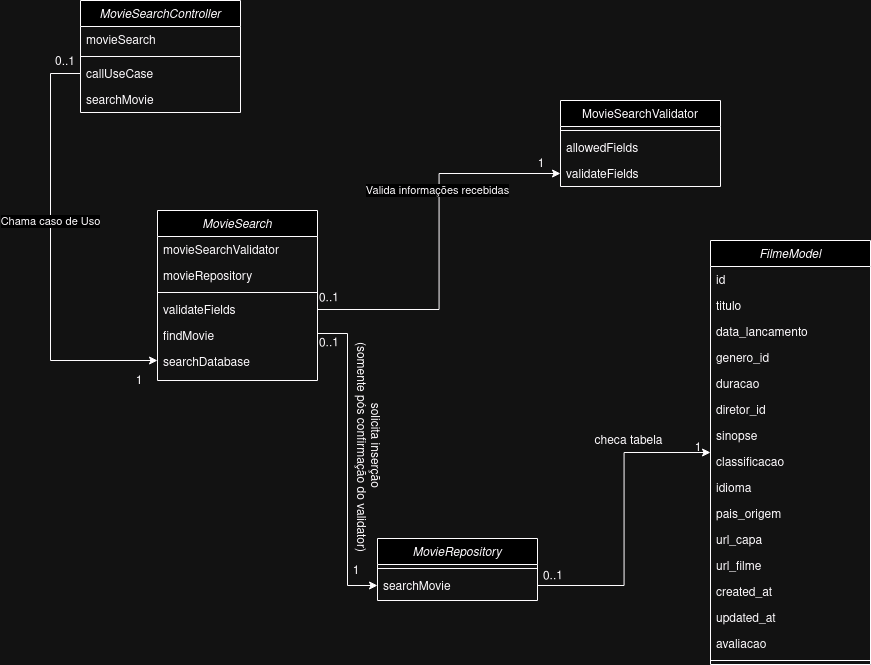

The diagram above was exported from draw.io. Its source (the exported page's mxGraphModel, read from the mxfile embedded in the PNG):
<mxGraphModel dx="1981" dy="690" grid="1" gridSize="10" guides="1" tooltips="1" connect="1" arrows="1" fold="1" page="1" pageScale="1" pageWidth="827" pageHeight="1169" math="0" shadow="0">
  <root>
    <mxCell id="WIyWlLk6GJQsqaUBKTNV-0" />
    <mxCell id="WIyWlLk6GJQsqaUBKTNV-1" parent="WIyWlLk6GJQsqaUBKTNV-0" />
    <mxCell id="zkfFHV4jXpPFQw0GAbJ--0" value="MovieSearch" style="swimlane;fontStyle=2;align=center;verticalAlign=top;childLayout=stackLayout;horizontal=1;startSize=26;horizontalStack=0;resizeParent=1;resizeLast=0;collapsible=1;marginBottom=0;rounded=0;shadow=0;strokeWidth=1;" parent="WIyWlLk6GJQsqaUBKTNV-1" vertex="1">
      <mxGeometry x="117" y="220" width="160" height="170" as="geometry">
        <mxRectangle x="230" y="140" width="160" height="26" as="alternateBounds" />
      </mxGeometry>
    </mxCell>
    <mxCell id="zkfFHV4jXpPFQw0GAbJ--1" value="movieSearchValidator" style="text;align=left;verticalAlign=top;spacingLeft=4;spacingRight=4;overflow=hidden;rotatable=0;points=[[0,0.5],[1,0.5]];portConstraint=eastwest;" parent="zkfFHV4jXpPFQw0GAbJ--0" vertex="1">
      <mxGeometry y="26" width="160" height="26" as="geometry" />
    </mxCell>
    <mxCell id="zkfFHV4jXpPFQw0GAbJ--2" value="movieRepository" style="text;align=left;verticalAlign=top;spacingLeft=4;spacingRight=4;overflow=hidden;rotatable=0;points=[[0,0.5],[1,0.5]];portConstraint=eastwest;rounded=0;shadow=0;html=0;" parent="zkfFHV4jXpPFQw0GAbJ--0" vertex="1">
      <mxGeometry y="52" width="160" height="26" as="geometry" />
    </mxCell>
    <mxCell id="zkfFHV4jXpPFQw0GAbJ--4" value="" style="line;html=1;strokeWidth=1;align=left;verticalAlign=middle;spacingTop=-1;spacingLeft=3;spacingRight=3;rotatable=0;labelPosition=right;points=[];portConstraint=eastwest;" parent="zkfFHV4jXpPFQw0GAbJ--0" vertex="1">
      <mxGeometry y="78" width="160" height="8" as="geometry" />
    </mxCell>
    <mxCell id="zkfFHV4jXpPFQw0GAbJ--5" value="validateFields" style="text;align=left;verticalAlign=top;spacingLeft=4;spacingRight=4;overflow=hidden;rotatable=0;points=[[0,0.5],[1,0.5]];portConstraint=eastwest;" parent="zkfFHV4jXpPFQw0GAbJ--0" vertex="1">
      <mxGeometry y="86" width="160" height="26" as="geometry" />
    </mxCell>
    <mxCell id="etSUsGeWeNt8qc5strMi-0" value="findMovie" style="text;align=left;verticalAlign=top;spacingLeft=4;spacingRight=4;overflow=hidden;rotatable=0;points=[[0,0.5],[1,0.5]];portConstraint=eastwest;" parent="zkfFHV4jXpPFQw0GAbJ--0" vertex="1">
      <mxGeometry y="112" width="160" height="26" as="geometry" />
    </mxCell>
    <mxCell id="etSUsGeWeNt8qc5strMi-1" value="searchDatabase" style="text;align=left;verticalAlign=top;spacingLeft=4;spacingRight=4;overflow=hidden;rotatable=0;points=[[0,0.5],[1,0.5]];portConstraint=eastwest;" parent="zkfFHV4jXpPFQw0GAbJ--0" vertex="1">
      <mxGeometry y="138" width="160" height="26" as="geometry" />
    </mxCell>
    <mxCell id="zkfFHV4jXpPFQw0GAbJ--17" value="MovieSearchValidator" style="swimlane;fontStyle=0;align=center;verticalAlign=top;childLayout=stackLayout;horizontal=1;startSize=26;horizontalStack=0;resizeParent=1;resizeLast=0;collapsible=1;marginBottom=0;rounded=0;shadow=0;strokeWidth=1;" parent="WIyWlLk6GJQsqaUBKTNV-1" vertex="1">
      <mxGeometry x="520" y="110" width="160" height="86" as="geometry">
        <mxRectangle x="550" y="140" width="160" height="26" as="alternateBounds" />
      </mxGeometry>
    </mxCell>
    <mxCell id="zkfFHV4jXpPFQw0GAbJ--23" value="" style="line;html=1;strokeWidth=1;align=left;verticalAlign=middle;spacingTop=-1;spacingLeft=3;spacingRight=3;rotatable=0;labelPosition=right;points=[];portConstraint=eastwest;" parent="zkfFHV4jXpPFQw0GAbJ--17" vertex="1">
      <mxGeometry y="26" width="160" height="8" as="geometry" />
    </mxCell>
    <mxCell id="etSUsGeWeNt8qc5strMi-2" value="allowedFields" style="text;align=left;verticalAlign=top;spacingLeft=4;spacingRight=4;overflow=hidden;rotatable=0;points=[[0,0.5],[1,0.5]];portConstraint=eastwest;" parent="zkfFHV4jXpPFQw0GAbJ--17" vertex="1">
      <mxGeometry y="34" width="160" height="26" as="geometry" />
    </mxCell>
    <mxCell id="etSUsGeWeNt8qc5strMi-3" value="validateFields" style="text;align=left;verticalAlign=top;spacingLeft=4;spacingRight=4;overflow=hidden;rotatable=0;points=[[0,0.5],[1,0.5]];portConstraint=eastwest;" parent="zkfFHV4jXpPFQw0GAbJ--17" vertex="1">
      <mxGeometry y="60" width="160" height="26" as="geometry" />
    </mxCell>
    <mxCell id="etSUsGeWeNt8qc5strMi-5" value="MovieRepository" style="swimlane;fontStyle=2;align=center;verticalAlign=top;childLayout=stackLayout;horizontal=1;startSize=26;horizontalStack=0;resizeParent=1;resizeLast=0;collapsible=1;marginBottom=0;rounded=0;shadow=0;strokeWidth=1;" parent="WIyWlLk6GJQsqaUBKTNV-1" vertex="1">
      <mxGeometry x="337" y="548" width="160" height="62" as="geometry">
        <mxRectangle x="230" y="140" width="160" height="26" as="alternateBounds" />
      </mxGeometry>
    </mxCell>
    <mxCell id="etSUsGeWeNt8qc5strMi-8" value="" style="line;html=1;strokeWidth=1;align=left;verticalAlign=middle;spacingTop=-1;spacingLeft=3;spacingRight=3;rotatable=0;labelPosition=right;points=[];portConstraint=eastwest;" parent="etSUsGeWeNt8qc5strMi-5" vertex="1">
      <mxGeometry y="26" width="160" height="8" as="geometry" />
    </mxCell>
    <mxCell id="etSUsGeWeNt8qc5strMi-9" value="searchMovie" style="text;align=left;verticalAlign=top;spacingLeft=4;spacingRight=4;overflow=hidden;rotatable=0;points=[[0,0.5],[1,0.5]];portConstraint=eastwest;" parent="etSUsGeWeNt8qc5strMi-5" vertex="1">
      <mxGeometry y="34" width="160" height="26" as="geometry" />
    </mxCell>
    <mxCell id="etSUsGeWeNt8qc5strMi-13" value="0..1" style="resizable=0;align=left;verticalAlign=bottom;labelBackgroundColor=none;fontSize=12;rotation=-1;" parent="WIyWlLk6GJQsqaUBKTNV-1" connectable="0" vertex="1">
      <mxGeometry x="277" y="360" as="geometry" />
    </mxCell>
    <mxCell id="etSUsGeWeNt8qc5strMi-14" value="1" style="resizable=0;align=right;verticalAlign=bottom;labelBackgroundColor=none;fontSize=12;rotation=0;" parent="WIyWlLk6GJQsqaUBKTNV-1" connectable="0" vertex="1">
      <mxGeometry x="447" y="429" as="geometry">
        <mxPoint x="-127" y="159" as="offset" />
      </mxGeometry>
    </mxCell>
    <mxCell id="etSUsGeWeNt8qc5strMi-15" value="&lt;div&gt;solicita inserção&amp;nbsp;&lt;/div&gt;&lt;div&gt;(somente pós confirmação do validator)&lt;/div&gt;" style="text;html=1;resizable=0;points=[];;align=center;verticalAlign=middle;labelBackgroundColor=none;rounded=0;shadow=0;strokeWidth=1;fontSize=12;rotation=90;" parent="WIyWlLk6GJQsqaUBKTNV-1" vertex="1" connectable="0">
      <mxGeometry x="327" y="450" as="geometry">
        <mxPoint x="6" y="-2" as="offset" />
      </mxGeometry>
    </mxCell>
    <mxCell id="etSUsGeWeNt8qc5strMi-16" style="edgeStyle=orthogonalEdgeStyle;rounded=0;orthogonalLoop=1;jettySize=auto;html=1;exitX=1;exitY=0.75;exitDx=0;exitDy=0;entryX=0;entryY=0.5;entryDx=0;entryDy=0;" parent="WIyWlLk6GJQsqaUBKTNV-1" source="zkfFHV4jXpPFQw0GAbJ--0" target="etSUsGeWeNt8qc5strMi-9" edge="1">
      <mxGeometry relative="1" as="geometry">
        <mxPoint x="287" y="510" as="targetPoint" />
        <Array as="points">
          <mxPoint x="307" y="343" />
          <mxPoint x="307" y="595" />
        </Array>
      </mxGeometry>
    </mxCell>
    <mxCell id="etSUsGeWeNt8qc5strMi-30" value="FilmeModel" style="swimlane;fontStyle=2;align=center;verticalAlign=top;childLayout=stackLayout;horizontal=1;startSize=26;horizontalStack=0;resizeParent=1;resizeLast=0;collapsible=1;marginBottom=0;rounded=0;shadow=0;strokeWidth=1;" parent="WIyWlLk6GJQsqaUBKTNV-1" vertex="1">
      <mxGeometry x="670" y="250" width="160" height="424" as="geometry">
        <mxRectangle x="230" y="140" width="160" height="26" as="alternateBounds" />
      </mxGeometry>
    </mxCell>
    <mxCell id="etSUsGeWeNt8qc5strMi-31" value="id" style="text;align=left;verticalAlign=top;spacingLeft=4;spacingRight=4;overflow=hidden;rotatable=0;points=[[0,0.5],[1,0.5]];portConstraint=eastwest;" parent="etSUsGeWeNt8qc5strMi-30" vertex="1">
      <mxGeometry y="26" width="160" height="26" as="geometry" />
    </mxCell>
    <mxCell id="etSUsGeWeNt8qc5strMi-32" value="titulo" style="text;align=left;verticalAlign=top;spacingLeft=4;spacingRight=4;overflow=hidden;rotatable=0;points=[[0,0.5],[1,0.5]];portConstraint=eastwest;rounded=0;shadow=0;html=0;" parent="etSUsGeWeNt8qc5strMi-30" vertex="1">
      <mxGeometry y="52" width="160" height="26" as="geometry" />
    </mxCell>
    <mxCell id="etSUsGeWeNt8qc5strMi-37" value="data_lancamento" style="text;align=left;verticalAlign=top;spacingLeft=4;spacingRight=4;overflow=hidden;rotatable=0;points=[[0,0.5],[1,0.5]];portConstraint=eastwest;rounded=0;shadow=0;html=0;" parent="etSUsGeWeNt8qc5strMi-30" vertex="1">
      <mxGeometry y="78" width="160" height="26" as="geometry" />
    </mxCell>
    <mxCell id="etSUsGeWeNt8qc5strMi-38" value="genero_id" style="text;align=left;verticalAlign=top;spacingLeft=4;spacingRight=4;overflow=hidden;rotatable=0;points=[[0,0.5],[1,0.5]];portConstraint=eastwest;rounded=0;shadow=0;html=0;" parent="etSUsGeWeNt8qc5strMi-30" vertex="1">
      <mxGeometry y="104" width="160" height="26" as="geometry" />
    </mxCell>
    <mxCell id="etSUsGeWeNt8qc5strMi-39" value="duracao" style="text;align=left;verticalAlign=top;spacingLeft=4;spacingRight=4;overflow=hidden;rotatable=0;points=[[0,0.5],[1,0.5]];portConstraint=eastwest;rounded=0;shadow=0;html=0;" parent="etSUsGeWeNt8qc5strMi-30" vertex="1">
      <mxGeometry y="130" width="160" height="26" as="geometry" />
    </mxCell>
    <mxCell id="m1fGjUQaa03041CLsWu8-28" value="diretor_id" style="text;align=left;verticalAlign=top;spacingLeft=4;spacingRight=4;overflow=hidden;rotatable=0;points=[[0,0.5],[1,0.5]];portConstraint=eastwest;rounded=0;shadow=0;html=0;" vertex="1" parent="etSUsGeWeNt8qc5strMi-30">
      <mxGeometry y="156" width="160" height="26" as="geometry" />
    </mxCell>
    <mxCell id="m1fGjUQaa03041CLsWu8-29" value="sinopse" style="text;align=left;verticalAlign=top;spacingLeft=4;spacingRight=4;overflow=hidden;rotatable=0;points=[[0,0.5],[1,0.5]];portConstraint=eastwest;rounded=0;shadow=0;html=0;" vertex="1" parent="etSUsGeWeNt8qc5strMi-30">
      <mxGeometry y="182" width="160" height="26" as="geometry" />
    </mxCell>
    <mxCell id="m1fGjUQaa03041CLsWu8-30" value="classificacao" style="text;align=left;verticalAlign=top;spacingLeft=4;spacingRight=4;overflow=hidden;rotatable=0;points=[[0,0.5],[1,0.5]];portConstraint=eastwest;rounded=0;shadow=0;html=0;" vertex="1" parent="etSUsGeWeNt8qc5strMi-30">
      <mxGeometry y="208" width="160" height="26" as="geometry" />
    </mxCell>
    <mxCell id="m1fGjUQaa03041CLsWu8-31" value="idioma" style="text;align=left;verticalAlign=top;spacingLeft=4;spacingRight=4;overflow=hidden;rotatable=0;points=[[0,0.5],[1,0.5]];portConstraint=eastwest;rounded=0;shadow=0;html=0;" vertex="1" parent="etSUsGeWeNt8qc5strMi-30">
      <mxGeometry y="234" width="160" height="26" as="geometry" />
    </mxCell>
    <mxCell id="m1fGjUQaa03041CLsWu8-32" value="pais_origem" style="text;align=left;verticalAlign=top;spacingLeft=4;spacingRight=4;overflow=hidden;rotatable=0;points=[[0,0.5],[1,0.5]];portConstraint=eastwest;rounded=0;shadow=0;html=0;" vertex="1" parent="etSUsGeWeNt8qc5strMi-30">
      <mxGeometry y="260" width="160" height="26" as="geometry" />
    </mxCell>
    <mxCell id="m1fGjUQaa03041CLsWu8-33" value="url_capa" style="text;align=left;verticalAlign=top;spacingLeft=4;spacingRight=4;overflow=hidden;rotatable=0;points=[[0,0.5],[1,0.5]];portConstraint=eastwest;rounded=0;shadow=0;html=0;" vertex="1" parent="etSUsGeWeNt8qc5strMi-30">
      <mxGeometry y="286" width="160" height="26" as="geometry" />
    </mxCell>
    <mxCell id="m1fGjUQaa03041CLsWu8-34" value="url_filme" style="text;align=left;verticalAlign=top;spacingLeft=4;spacingRight=4;overflow=hidden;rotatable=0;points=[[0,0.5],[1,0.5]];portConstraint=eastwest;rounded=0;shadow=0;html=0;" vertex="1" parent="etSUsGeWeNt8qc5strMi-30">
      <mxGeometry y="312" width="160" height="26" as="geometry" />
    </mxCell>
    <mxCell id="m1fGjUQaa03041CLsWu8-35" value="created_at" style="text;align=left;verticalAlign=top;spacingLeft=4;spacingRight=4;overflow=hidden;rotatable=0;points=[[0,0.5],[1,0.5]];portConstraint=eastwest;rounded=0;shadow=0;html=0;" vertex="1" parent="etSUsGeWeNt8qc5strMi-30">
      <mxGeometry y="338" width="160" height="26" as="geometry" />
    </mxCell>
    <mxCell id="m1fGjUQaa03041CLsWu8-36" value="updated_at" style="text;align=left;verticalAlign=top;spacingLeft=4;spacingRight=4;overflow=hidden;rotatable=0;points=[[0,0.5],[1,0.5]];portConstraint=eastwest;rounded=0;shadow=0;html=0;" vertex="1" parent="etSUsGeWeNt8qc5strMi-30">
      <mxGeometry y="364" width="160" height="26" as="geometry" />
    </mxCell>
    <mxCell id="m1fGjUQaa03041CLsWu8-37" value="avaliacao" style="text;align=left;verticalAlign=top;spacingLeft=4;spacingRight=4;overflow=hidden;rotatable=0;points=[[0,0.5],[1,0.5]];portConstraint=eastwest;rounded=0;shadow=0;html=0;" vertex="1" parent="etSUsGeWeNt8qc5strMi-30">
      <mxGeometry y="390" width="160" height="26" as="geometry" />
    </mxCell>
    <mxCell id="etSUsGeWeNt8qc5strMi-33" value="" style="line;html=1;strokeWidth=1;align=left;verticalAlign=middle;spacingTop=-1;spacingLeft=3;spacingRight=3;rotatable=0;labelPosition=right;points=[];portConstraint=eastwest;" parent="etSUsGeWeNt8qc5strMi-30" vertex="1">
      <mxGeometry y="416" width="160" height="8" as="geometry" />
    </mxCell>
    <mxCell id="etSUsGeWeNt8qc5strMi-40" style="edgeStyle=orthogonalEdgeStyle;rounded=0;orthogonalLoop=1;jettySize=auto;html=1;" parent="WIyWlLk6GJQsqaUBKTNV-1" source="etSUsGeWeNt8qc5strMi-9" target="etSUsGeWeNt8qc5strMi-30" edge="1">
      <mxGeometry relative="1" as="geometry" />
    </mxCell>
    <mxCell id="etSUsGeWeNt8qc5strMi-41" value="0..1" style="resizable=0;align=left;verticalAlign=bottom;labelBackgroundColor=none;fontSize=12;rotation=-1;" parent="WIyWlLk6GJQsqaUBKTNV-1" connectable="0" vertex="1">
      <mxGeometry x="501" y="593" as="geometry" />
    </mxCell>
    <mxCell id="etSUsGeWeNt8qc5strMi-44" value="1" style="resizable=0;align=right;verticalAlign=bottom;labelBackgroundColor=none;fontSize=12;rotation=0;" parent="WIyWlLk6GJQsqaUBKTNV-1" connectable="0" vertex="1">
      <mxGeometry x="617" y="190" as="geometry">
        <mxPoint x="45" y="275" as="offset" />
      </mxGeometry>
    </mxCell>
    <mxCell id="etSUsGeWeNt8qc5strMi-45" value="checa tabela" style="text;html=1;resizable=0;points=[];;align=center;verticalAlign=middle;labelBackgroundColor=none;rounded=0;shadow=0;strokeWidth=1;fontSize=12;" parent="WIyWlLk6GJQsqaUBKTNV-1" vertex="1" connectable="0">
      <mxGeometry x="587.0047058823532" y="450" as="geometry" />
    </mxCell>
    <mxCell id="m1fGjUQaa03041CLsWu8-0" value="MovieSearchController" style="swimlane;fontStyle=2;align=center;verticalAlign=top;childLayout=stackLayout;horizontal=1;startSize=26;horizontalStack=0;resizeParent=1;resizeLast=0;collapsible=1;marginBottom=0;rounded=0;shadow=0;strokeWidth=1;" vertex="1" parent="WIyWlLk6GJQsqaUBKTNV-1">
      <mxGeometry x="40" y="10" width="160" height="112" as="geometry">
        <mxRectangle x="230" y="140" width="160" height="26" as="alternateBounds" />
      </mxGeometry>
    </mxCell>
    <mxCell id="m1fGjUQaa03041CLsWu8-2" value="movieSearch" style="text;align=left;verticalAlign=top;spacingLeft=4;spacingRight=4;overflow=hidden;rotatable=0;points=[[0,0.5],[1,0.5]];portConstraint=eastwest;rounded=0;shadow=0;html=0;" vertex="1" parent="m1fGjUQaa03041CLsWu8-0">
      <mxGeometry y="26" width="160" height="26" as="geometry" />
    </mxCell>
    <mxCell id="m1fGjUQaa03041CLsWu8-3" value="" style="line;html=1;strokeWidth=1;align=left;verticalAlign=middle;spacingTop=-1;spacingLeft=3;spacingRight=3;rotatable=0;labelPosition=right;points=[];portConstraint=eastwest;" vertex="1" parent="m1fGjUQaa03041CLsWu8-0">
      <mxGeometry y="52" width="160" height="8" as="geometry" />
    </mxCell>
    <mxCell id="m1fGjUQaa03041CLsWu8-4" value="callUseCase" style="text;align=left;verticalAlign=top;spacingLeft=4;spacingRight=4;overflow=hidden;rotatable=0;points=[[0,0.5],[1,0.5]];portConstraint=eastwest;" vertex="1" parent="m1fGjUQaa03041CLsWu8-0">
      <mxGeometry y="60" width="160" height="26" as="geometry" />
    </mxCell>
    <mxCell id="m1fGjUQaa03041CLsWu8-5" value="searchMovie" style="text;align=left;verticalAlign=top;spacingLeft=4;spacingRight=4;overflow=hidden;rotatable=0;points=[[0,0.5],[1,0.5]];portConstraint=eastwest;" vertex="1" parent="m1fGjUQaa03041CLsWu8-0">
      <mxGeometry y="86" width="160" height="26" as="geometry" />
    </mxCell>
    <mxCell id="m1fGjUQaa03041CLsWu8-7" style="edgeStyle=orthogonalEdgeStyle;rounded=0;orthogonalLoop=1;jettySize=auto;html=1;entryX=0;entryY=0.5;entryDx=0;entryDy=0;" edge="1" parent="WIyWlLk6GJQsqaUBKTNV-1" source="m1fGjUQaa03041CLsWu8-4" target="etSUsGeWeNt8qc5strMi-1">
      <mxGeometry relative="1" as="geometry">
        <mxPoint x="117" y="397" as="targetPoint" />
        <Array as="points">
          <mxPoint x="10" y="83" />
          <mxPoint x="10" y="370" />
          <mxPoint x="117" y="370" />
        </Array>
      </mxGeometry>
    </mxCell>
    <mxCell id="m1fGjUQaa03041CLsWu8-13" value="Chama caso de Uso" style="edgeLabel;html=1;align=center;verticalAlign=middle;resizable=0;points=[];" vertex="1" connectable="0" parent="m1fGjUQaa03041CLsWu8-7">
      <mxGeometry x="-0.1682" y="-1" relative="1" as="geometry">
        <mxPoint as="offset" />
      </mxGeometry>
    </mxCell>
    <mxCell id="m1fGjUQaa03041CLsWu8-10" value="0..1" style="resizable=0;align=left;verticalAlign=bottom;labelBackgroundColor=none;fontSize=12;" connectable="0" vertex="1" parent="WIyWlLk6GJQsqaUBKTNV-1">
      <mxGeometry x="19.999999999999773" y="79.99999999999989" as="geometry">
        <mxPoint x="-7" y="-1" as="offset" />
      </mxGeometry>
    </mxCell>
    <mxCell id="m1fGjUQaa03041CLsWu8-12" value="1" style="resizable=0;align=right;verticalAlign=bottom;labelBackgroundColor=none;fontSize=12;" connectable="0" vertex="1" parent="WIyWlLk6GJQsqaUBKTNV-1">
      <mxGeometry x="430.0000000000002" y="389.99999999999966" as="geometry">
        <mxPoint x="-327" y="8" as="offset" />
      </mxGeometry>
    </mxCell>
    <mxCell id="m1fGjUQaa03041CLsWu8-24" style="edgeStyle=orthogonalEdgeStyle;rounded=0;orthogonalLoop=1;jettySize=auto;html=1;exitX=1;exitY=0.5;exitDx=0;exitDy=0;entryX=0;entryY=0.5;entryDx=0;entryDy=0;" edge="1" parent="WIyWlLk6GJQsqaUBKTNV-1" source="zkfFHV4jXpPFQw0GAbJ--5" target="etSUsGeWeNt8qc5strMi-3">
      <mxGeometry relative="1" as="geometry" />
    </mxCell>
    <mxCell id="m1fGjUQaa03041CLsWu8-27" value="Valida informações recebidas" style="edgeLabel;html=1;align=center;verticalAlign=middle;resizable=0;points=[];" vertex="1" connectable="0" parent="m1fGjUQaa03041CLsWu8-24">
      <mxGeometry x="0.2719" y="2" relative="1" as="geometry">
        <mxPoint as="offset" />
      </mxGeometry>
    </mxCell>
    <mxCell id="m1fGjUQaa03041CLsWu8-25" value="0..1" style="resizable=0;align=left;verticalAlign=bottom;labelBackgroundColor=none;fontSize=12;rotation=-1;" connectable="0" vertex="1" parent="WIyWlLk6GJQsqaUBKTNV-1">
      <mxGeometry x="277" y="315" as="geometry" />
    </mxCell>
    <mxCell id="m1fGjUQaa03041CLsWu8-26" value="1" style="resizable=0;align=right;verticalAlign=bottom;labelBackgroundColor=none;fontSize=12;" connectable="0" vertex="1" parent="WIyWlLk6GJQsqaUBKTNV-1">
      <mxGeometry x="830.0000000000002" y="399.99999999999966" as="geometry">
        <mxPoint x="-325" y="-219" as="offset" />
      </mxGeometry>
    </mxCell>
  </root>
</mxGraphModel>